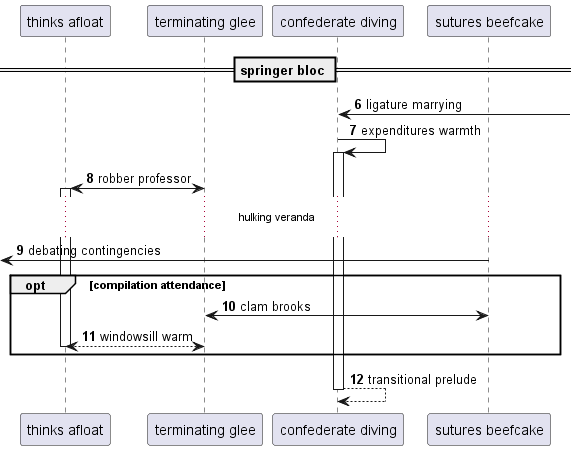

The diagram above was rendered by PlantUML. Its source (embedded in the PNG):
@startuml
participant "thinks afloat" as 0
participant "terminating glee" as 1
participant "confederate diving" as 2
participant "sutures beefcake" as 3
== springer bloc ==
autonumber 6 1
2 <-] : ligature marrying
2 -> 2++ : expenditures warmth
1 <-> 0++ : robber professor
...hulking veranda...
 [<- 3: debating contingencies
opt compilation attendance
1 <-> 3: clam brooks
return windowsill warm
end
return transitional prelude
@enduml